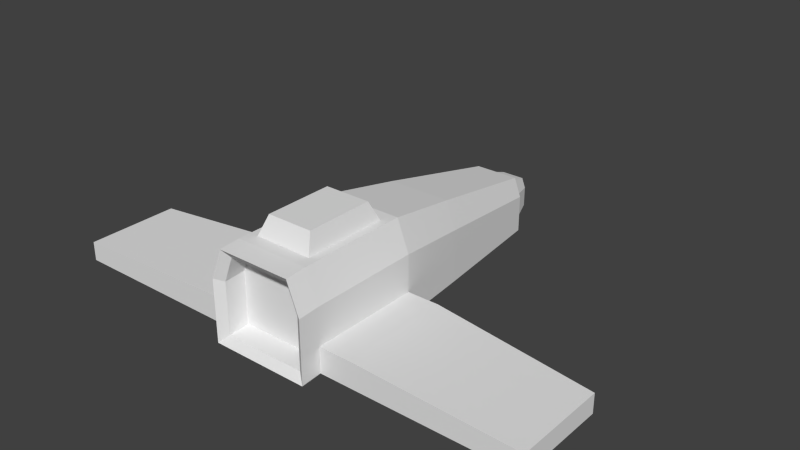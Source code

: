 # Source: Plane.blend  (saved by Blender 2.66.0; exported with 4.5.12 LTS)
import bpy
from mathutils import Matrix  # noqa: F401  (used for matrix-valued properties, if any)

bpy.ops.wm.read_factory_settings(use_empty=True)
scene = bpy.context.scene
scene.name = 'Scene'

# ---- collections
col_collection_1 = bpy.data.collections.new('Collection 1'); scene.collection.children.link(col_collection_1)

# ---- materials (node trees are filled in below, after node groups)
mat_material = bpy.data.materials.new('Material')
mat_material.alpha_threshold = 0.0
mat_material.use_transparent_shadow = False
mat_material.roughness = 0.5
mat_material.line_color = (0.0, 0.0, 0.0, 1.0)

# ---- material node trees

# ---- world
world_world = bpy.data.worlds.new('World'); scene.world = world_world
world_world.color = (0.05088, 0.05088, 0.05088)
world_world.use_sun_shadow = False
world_world.sun_shadow_jitter_overblur = 0.0
world_world.cycles.sampling_method = 'MANUAL'
world_world.cycles.sample_map_resolution = 256

# ---- meshes
me_cube = bpy.data.meshes.new('Cube')
me_cube.from_pydata([(6.029, -0.4721, -0.09917), (6.029, -2.78, -0.09917), (-6.029, -2.78, -0.09917), (-6.029, -0.4721, -0.09917), (6.029, -0.4721, 0.3733), (6.029, -2.78, 0.3733), (-6.029, -2.78, 0.3733), (-6.029, -0.4721, 0.3733), (2.0, -0.04729, -0.09917), (1.211, -0.04729, 0.527), (-2.0, -0.04729, -0.09917), (-1.211, -0.04729, 0.527), (2.0, -2.78, -0.09917), (-2.0, -2.78, -0.09917), (1.211, -2.78, -0.09917), (2.0, -0.04729, 0.527), (-2.0, -0.04729, 0.527), (2.0, -2.78, 0.527), (-1.211, -2.78, -0.09917), (-2.0, -2.78, 0.527), (-0.7849, 1.78, 1.871), (0.7849, 1.78, 1.871), (1.038, 1.78, 1.212), (-1.038, 1.78, 1.212), (-1.038, 1.78, -0.09917), (1.038, 1.78, -0.09917), (-1.038, 1.78, 0.4375), (1.038, 1.78, 0.4375), (1.211, -0.04729, -0.09917), (-1.211, -0.04729, -0.09917), (1.211, -2.78, 0.527), (-1.211, -2.78, 0.527), (-0.4512, 4.803, 1.146), (0.4512, 4.803, 1.146), (0.5965, 4.803, 0.7673), (-0.5965, 4.803, 0.7673), (-0.7191, 4.827, 0.8095), (0.7191, 4.827, 0.8095), (0.5439, 4.827, 1.266), (-0.5439, 4.827, 1.266), (-1.211, -2.78, 1.431), (1.211, -2.78, 1.431), (-1.211, -0.04729, 1.431), (1.211, -0.04729, 1.431), (0.9158, -0.04729, 2.199), (-0.9158, -0.04729, 2.199), (0.9158, -2.78, 2.199), (-0.9158, -2.78, 2.199), (0.7191, 4.827, 0.2727), (-0.7191, 4.827, 0.2727), (0.7191, 4.827, -0.09917), (-0.7191, 4.827, -0.09917), (0.5965, 4.803, 0.3221), (-0.5965, 4.803, 0.3221), (0.5965, 4.803, 0.0136), (-0.5965, 4.803, 0.0136), (-0.284, 5.552, 0.9295), (0.284, 5.552, 0.9295), (0.3755, 5.552, 0.6913), (-0.3755, 5.552, 0.6913), (0.3755, 5.552, 0.411), (-0.3755, 5.552, 0.411), (0.3755, 5.552, 0.2169), (-0.3755, 5.552, 0.2169), (1.009, -2.624, 0.08639), (-1.009, -2.624, 0.08639), (1.009, -2.624, 0.6082), (-1.009, -2.624, 0.6082), (-1.009, -2.624, 1.361), (1.009, -2.624, 1.361), (0.7632, -2.624, 2.002), (-0.7632, -2.624, 2.002), (0.7074, -0.3582, 2.199), (-0.7074, -0.3582, 2.199), (0.7074, -2.469, 2.199), (-0.7074, -2.469, 2.199), (0.5663, -0.5687, 2.654), (-0.5663, -0.5687, 2.654), (0.5663, -2.258, 2.654), (-0.5663, -2.258, 2.654), (1.211, -3.297, -0.1318), (-1.211, -3.297, -0.1318), (1.211, -3.297, 0.4943), (-1.211, -3.297, 0.4943), (-1.211, -3.297, 1.398), (1.211, -3.297, 1.398), (0.9158, -3.297, 2.166), (-0.9158, -3.297, 2.166), (1.009, -3.141, 0.05374), (-1.009, -3.141, 0.05374), (1.009, -3.141, 0.5756), (-1.009, -3.141, 0.5756), (-1.009, -3.141, 1.329), (1.009, -3.141, 1.329), (0.7632, -3.141, 1.969), (-0.7632, -3.141, 1.969)], [], [(10, 13, 2, 3), (16, 7, 6, 19), (0, 4, 5, 1), (13, 19, 6, 2), (2, 6, 7, 3), (16, 10, 3, 7), (30, 41, 85, 82), (30, 9, 43, 41), (45, 44, 21, 20), (42, 40, 47, 45), (28, 14, 18, 29), (8, 12, 14, 28), (31, 18, 81, 83), (12, 17, 30, 14), (29, 11, 26, 24), (15, 8, 28, 9), (11, 31, 40, 42), (15, 9, 30, 17), (1, 5, 17, 12), (11, 16, 19, 31), (0, 1, 12, 8), (11, 29, 10, 16), (18, 31, 19, 13), (29, 18, 13, 10), (4, 15, 17, 5), (4, 0, 8, 15), (47, 46, 74, 75), (70, 69, 93, 94), (44, 43, 22, 21), (41, 43, 44, 46), (27, 25, 50, 48), (24, 26, 49, 51), (26, 23, 36, 49), (28, 29, 24, 25), (11, 42, 23, 26), (43, 9, 27, 22), (42, 45, 20, 23), (9, 28, 25, 27), (37, 48, 52, 34), (38, 37, 34, 33), (50, 51, 55, 54), (21, 22, 37, 38), (23, 20, 39, 36), (22, 27, 48, 37), (25, 24, 51, 50), (20, 21, 38, 39), (53, 35, 59, 61), (35, 32, 56, 59), (52, 54, 62, 60), (51, 49, 53, 55), (39, 38, 33, 32), (48, 50, 54, 52), (36, 39, 32, 35), (49, 36, 35, 53), (60, 61, 59, 58), (60, 62, 63, 61), (58, 59, 56, 57), (54, 55, 63, 62), (33, 34, 58, 57), (34, 52, 60, 58), (55, 53, 61, 63), (32, 33, 57, 56), (67, 66, 69, 68), (64, 66, 67, 65), (68, 69, 70, 71), (18, 14, 80, 81), (66, 64, 88, 90), (68, 71, 95, 92), (65, 67, 91, 89), (67, 68, 92, 91), (73, 75, 79, 77), (46, 44, 72, 74), (44, 45, 73, 72), (45, 47, 75, 73), (76, 77, 79, 78), (75, 74, 78, 79), (74, 72, 76, 78), (72, 73, 77, 76), (85, 86, 94, 93), (84, 83, 91, 92), (83, 81, 89, 91), (87, 84, 92, 95), (82, 85, 93, 90), (80, 82, 90, 88), (81, 80, 88, 89), (86, 87, 95, 94), (64, 65, 89, 88), (14, 30, 82, 80), (71, 70, 94, 95), (47, 40, 84, 87), (40, 31, 83, 84), (46, 47, 87, 86), (69, 66, 90, 93), (41, 46, 86, 85)])
me_cube.materials.append(mat_material)
me_cube.use_remesh_preserve_volume = False
me_cube.use_remesh_preserve_attributes = False
me_cube.use_mirror_vertex_groups = False
me_cube.update()

# ---- objects
ob_cube = bpy.data.objects.new('Cube', me_cube)

# ---- transforms, parenting, visibility, modifiers, constraints
ob_cube.location = (0.0, 0.0, 0.0)
ob_cube.lock_rotations_4d = False
ob_cube.empty_display_type = 'ARROWS'
ob_cube.lineart.crease_threshold = 0.0

# ---- collection membership
col_collection_1.objects.link(ob_cube)

# ---- scene / render settings (as saved in the file)
scene.frame_start = 1; scene.frame_end = 250; scene.frame_set(1)
scene.render.engine = 'BLENDER_EEVEE_NEXT'
scene.render.image_settings.color_mode = 'RGB'
scene.render.image_settings.compression = 90
scene.render.resolution_percentage = 50
scene.render.dither_intensity = 0.0
scene.render.bake_margin = 2
scene.cycles.use_denoising = False
scene.cycles.samples = 10
scene.cycles.sampling_pattern = 'TABULATED_SOBOL'
scene.cycles.light_sampling_threshold = 0.0
scene.cycles.use_adaptive_sampling = False
scene.cycles.use_light_tree = False
scene.cycles.blur_glossy = 0.0
scene.cycles.volume_bounces = 1
scene.cycles.pixel_filter_type = 'GAUSSIAN'
scene.cycles.sample_clamp_indirect = 0.0
scene.view_settings.view_transform = 'Standard'
bpy.context.view_layer.update()

# ---- added for rendering (the .blend has no active camera and no usable light): camera, sun
cam_auto = bpy.data.cameras.new('AutoCamera')
cam_auto.lens = 50.0
cam_auto.sensor_width = 36.0
cam_auto.clip_end = 1000.0
ob_auto_camera = bpy.data.objects.new('AutoCamera', cam_auto)
scene.collection.objects.link(ob_auto_camera)
ob_auto_camera.location = (14.076, -15.7636, 12.5221)
ob_auto_camera.rotation_euler = (1.09748, -7.21219e-08, 0.694738)
scene.camera = ob_auto_camera
light_auto_sun = bpy.data.lights.new('AutoSun', 'SUN')
light_auto_sun.energy = 3.0
light_auto_sun.angle = 0.0523599
ob_auto_sun = bpy.data.objects.new('AutoSun', light_auto_sun)
scene.collection.objects.link(ob_auto_sun)
ob_auto_sun.rotation_euler = (0.872665, 0.174533, 0.523599)
bpy.context.view_layer.update()
